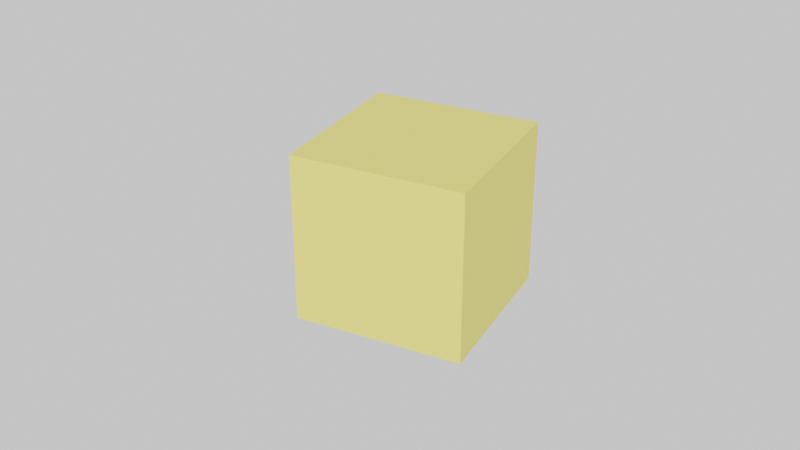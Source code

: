 # Source: icones.blend  (saved by Blender 4.5.91; exported with 4.5.12 LTS)
import bpy
from mathutils import Matrix  # noqa: F401  (used for matrix-valued properties, if any)

bpy.ops.wm.read_factory_settings(use_empty=True)
scene = bpy.context.scene
scene.name = 'Scene'

# ---- collections
col_collection = bpy.data.collections.new('Collection'); scene.collection.children.link(col_collection)

# ---- materials (node trees are filled in below, after node groups)
mat_material = bpy.data.materials.new('Material')
mat_material.alpha_threshold = 0.0
mat_material.roughness = 0.5
mat_material.line_color = (0.0, 0.0, 0.0, 1.0)
mat_material_001 = bpy.data.materials.new('Material.001')
mat_material_002 = bpy.data.materials.new('Material.002')
mat_material_003 = bpy.data.materials.new('Material.003')
mat_material_004 = bpy.data.materials.new('Material.004')

# ---- node groups
ng_smooth_by_angle = bpy.data.node_groups.new('Smooth by Angle', 'GeometryNodeTree')
_s = ng_smooth_by_angle.interface.new_socket(name='Mesh', in_out='OUTPUT', socket_type='NodeSocketGeometry')
_s = ng_smooth_by_angle.interface.new_socket(name='Mesh', in_out='INPUT', socket_type='NodeSocketGeometry')
_s = ng_smooth_by_angle.interface.new_socket(name='Angle', in_out='INPUT', socket_type='NodeSocketFloat')
_s.subtype = 'ANGLE'
_s.default_value = 0.5236
_s.min_value = 0.0
_s.max_value = 3.142
_s.description = 'Maximum face angle for smooth edges'
_s = ng_smooth_by_angle.interface.new_socket(name='Ignore Sharpness', in_out='INPUT', socket_type='NodeSocketBool')
_s.force_non_field = True
ng_smooth_by_angle.description = 'Set the sharpness of mesh edges based on the angle between the neighboring faces'
ng_smooth_by_angle.is_modifier = True
_N = ng_smooth_by_angle.nodes; _L = ng_smooth_by_angle.links
n0 = _N.new('GeometryNodeSetShadeSmooth'); n0.name = 'Set Shade Smooth'; n0.location = (120, -80)
n0.domain = 'EDGE'
n1 = _N.new('GeometryNodeSetShadeSmooth'); n1.name = 'Set Shade Smooth.001'; n1.location = (300, -80)
n2 = _N.new('NodeGroupOutput'); n2.name = 'Group Output'; n2.location = (480, -80)
n3 = _N.new('GeometryNodeInputMeshEdgeAngle'); n3.name = 'Edge Angle'; n3.location = (-440, -240)
n4 = _N.new('NodeGroupInput'); n4.name = 'Group Input'; n4.location = (-80, -80)
n5 = _N.new('GeometryNodeInputEdgeSmooth'); n5.name = 'Is Edge Smooth'; n5.location = (-260, -120)
n6 = _N.new('GeometryNodeInputShadeSmooth'); n6.name = 'Is Shade Smooth'; n6.location = (-440, -397)
n7 = _N.new('FunctionNodeCompare'); n7.name = 'Compare'; n7.location = (-260, -260)
n7.operation = 'LESS_EQUAL'
n7.inputs[6].default_value = (0.0, 0.0, 0.0, 0.0)
n7.inputs[7].default_value = (0.0, 0.0, 0.0, 0.0)
n8 = _N.new('FunctionNodeBooleanMath'); n8.name = 'Boolean Math.001'; n8.location = (-80, -260)
n9 = _N.new('NodeGroupInput'); n9.name = 'Group Input.001'; n9.location = (-440, -329)
n10 = _N.new('NodeGroupInput'); n10.name = 'Group Input.002'; n10.location = (-259, -189)
n11 = _N.new('FunctionNodeBooleanMath'); n11.name = 'Boolean Math'; n11.location = (-80, -149)
n11.operation = 'OR'
n12 = _N.new('FunctionNodeBooleanMath'); n12.name = 'Boolean Math.002'; n12.location = (-260, -380)
n12.operation = 'OR'
n13 = _N.new('NodeGroupInput'); n13.name = 'Group Input.003'; n13.location = (-440, -460)
_L.new(n3.outputs[0], n7.inputs[0])
_L.new(n1.outputs[0], n2.inputs[0])
_L.new(n9.outputs[1], n7.inputs[1])
_L.new(n7.outputs[0], n8.inputs[0])
_L.new(n4.outputs[0], n0.inputs[0])
_L.new(n0.outputs[0], n1.inputs[0])
_L.new(n8.outputs[0], n0.inputs[2])
_L.new(n10.outputs[2], n11.inputs[1])
_L.new(n5.outputs[0], n11.inputs[0])
_L.new(n11.outputs[0], n0.inputs[1])
_L.new(n13.outputs[2], n12.inputs[1])
_L.new(n6.outputs[0], n12.inputs[0])
_L.new(n12.outputs[0], n8.inputs[1])
n2.is_active_output = True

# ---- material node trees
mat_material.use_nodes = True; mat_material.node_tree.nodes.clear()
_N = mat_material.node_tree.nodes; _L = mat_material.node_tree.links
n0 = _N.new('ShaderNodeOutputMaterial'); n0.name = 'Material Output'; n0.location = (200, 100)
n1 = _N.new('ShaderNodeBsdfPrincipled'); n1.name = 'Principled BSDF'; n1.location = (-200, 100)
n1.inputs[0].default_value = (1.0, 1.0, 0.0, 1.0)
n1.inputs[3].default_value = 1.45
_L.new(n1.outputs[0], n0.inputs[0])
n0.is_active_output = True
mat_material_001.use_nodes = True; mat_material_001.node_tree.nodes.clear()
_N = mat_material_001.node_tree.nodes; _L = mat_material_001.node_tree.links
n0 = _N.new('ShaderNodeBsdfPrincipled'); n0.name = 'Principled BSDF'; n0.location = (-200, 100)
n0.inputs[0].default_value = (0.0, 1.0, 0.0, 1.0)
n1 = _N.new('ShaderNodeOutputMaterial'); n1.name = 'Material Output'; n1.location = (200, 100)
_L.new(n0.outputs[0], n1.inputs[0])
n1.is_active_output = True
mat_material_002.use_nodes = True; mat_material_002.node_tree.nodes.clear()
_N = mat_material_002.node_tree.nodes; _L = mat_material_002.node_tree.links
n0 = _N.new('ShaderNodeBsdfPrincipled'); n0.name = 'Principled BSDF'; n0.location = (-200, 100)
n0.inputs[0].default_value = (0.0, 0.0, 1.0, 1.0)
n1 = _N.new('ShaderNodeOutputMaterial'); n1.name = 'Material Output'; n1.location = (200, 100)
_L.new(n0.outputs[0], n1.inputs[0])
n1.is_active_output = True
mat_material_003.use_nodes = True; mat_material_003.node_tree.nodes.clear()
_N = mat_material_003.node_tree.nodes; _L = mat_material_003.node_tree.links
n0 = _N.new('ShaderNodeBsdfPrincipled'); n0.name = 'Principled BSDF'; n0.location = (-200, 100)
n0.inputs[0].default_value = (1.0, 0.5, 0.0, 1.0)
n1 = _N.new('ShaderNodeOutputMaterial'); n1.name = 'Material Output'; n1.location = (200, 100)
_L.new(n0.outputs[0], n1.inputs[0])
n1.is_active_output = True
mat_material_004.use_nodes = True; mat_material_004.node_tree.nodes.clear()
_N = mat_material_004.node_tree.nodes; _L = mat_material_004.node_tree.links
n0 = _N.new('ShaderNodeBsdfPrincipled'); n0.name = 'Principled BSDF'; n0.location = (-200, 100)
n0.inputs[0].default_value = (1.0, 0.0, 0.0, 1.0)
n1 = _N.new('ShaderNodeOutputMaterial'); n1.name = 'Material Output'; n1.location = (200, 100)
_L.new(n0.outputs[0], n1.inputs[0])
n1.is_active_output = True

# ---- world
world_world = bpy.data.worlds.new('World'); scene.world = world_world
world_world.use_nodes = True; world_world.node_tree.nodes.clear()
_N = world_world.node_tree.nodes; _L = world_world.node_tree.links
n0 = _N.new('ShaderNodeOutputWorld'); n0.name = 'World Output'; n0.location = (200, 100)
n1 = _N.new('ShaderNodeBackground'); n1.name = 'Background'; n1.location = (-200, 100)
n2 = _N.new('ShaderNodeRGB'); n2.name = 'RGB'; n2.location = (-390, 80)
n2.outputs[0].default_value = (1.0, 1.0, 1.0, 1.0)
_L.new(n1.outputs[0], n0.inputs[0])
_L.new(n2.outputs[0], n1.inputs[0])
n0.is_active_output = True
world_world.color = (0.05088, 0.05088, 0.05088)
world_world.sun_shadow_jitter_overblur = 0.0

# ---- cameras
cam_camera_001 = bpy.data.cameras.new('Camera.001')

# ---- lights
light_sun = bpy.data.lights.new('Sun', 'SUN')
light_sun.energy = 2.28

# ---- meshes
me_cube = bpy.data.meshes.new('Cube')
me_cube.from_pydata([(1.0, 1.0, 1.0), (1.0, 1.0, -1.0), (1.0, -1.0, 1.0), (1.0, -1.0, -1.0), (-1.0, 1.0, 1.0), (-1.0, 1.0, -1.0), (-1.0, -1.0, 1.0), (-1.0, -1.0, -1.0)], [], [(0, 4, 6, 2), (3, 2, 6, 7), (7, 6, 4, 5), (5, 1, 3, 7), (1, 0, 2, 3), (5, 4, 0, 1)])
_uv = me_cube.uv_layers.new(name='UVMap')
_uv.uv.foreach_set('vector', [0.625, 0.5, 0.875, 0.5, 0.875, 0.75, 0.625, 0.75, 0.375, 0.75, 0.625, 0.75, 0.625, 1.0, 0.375, 1.0, 0.375, 0.0, 0.625, 0.0, 0.625, 0.25, 0.375, 0.25, 0.125, 0.5, 0.375, 0.5, 0.375, 0.75, 0.125, 0.75, 0.375, 0.5, 0.625, 0.5, 0.625, 0.75, 0.375, 0.75, 0.375, 0.25, 0.625, 0.25, 0.625, 0.5, 0.375, 0.5])
me_cube.materials.append(mat_material)
me_cube.use_mirror_vertex_groups = False
me_cube.update()
me_cube_001 = bpy.data.meshes.new('Cube.001')
me_cube_001.from_pydata([(-1.076, -0.8926, -1.086), (-1.021, -0.8488, -0.9238), (-1.101, -0.7228, -1.09), (-1.055, -0.6745, -0.9183), (-0.8932, -0.8952, -1.133), (-0.818, -0.8601, -0.9648), (-0.9284, -0.7239, -1.144), (-0.9736, -0.8022, -0.5702), (-1.082, -0.9078, -0.2472), (-1.011, -0.627, -0.552), (-1.144, -0.7188, -0.2181), (-0.764, -0.8137, -0.6109), (-0.8688, -0.9093, -0.2913), (-1.096, -0.397, -1.105), (-1.048, -0.3485, -0.9325), (-0.9537, -0.06171, -1.107), (-0.8937, -0.01239, -0.9433), (-0.9241, -0.3981, -1.157), (-0.7801, -0.0628, -1.157), (-1.009, -0.3011, -0.5566), (-1.135, -0.3781, -0.2041), (-0.8547, 0.03332, -0.6153), (-0.9559, -0.04242, -0.2991), (-0.5556, -0.8977, -1.177), (-0.4823, -0.8601, -0.9948), (-0.5885, -0.7363, -1.188), (-0.235, -0.8977, -1.117), (-0.163, -0.8601, -0.9205), (-0.2677, -0.7363, -1.132), (-0.3262, -0.8137, -0.6233), (-0.4229, -0.9189, -0.3206), (-0.02218, -0.8137, -0.4909), (-0.0423, -0.9189, -0.1535), (-0.6441, -0.4235, -1.188), (-0.501, -0.08821, -1.179), (-0.3234, -0.4558, -1.13), (-0.2333, -0.1332, -1.129), (-1.129, -1.099, 0.04301), (-1.224, -1.17, 0.3764), (-1.225, -0.9175, 0.07142), (-1.307, -0.9962, 0.4026), (-0.9414, -1.08, -0.005662), (-1.014, -1.182, 0.3225), (-1.195, -1.119, 0.7056), (-1.157, -1.07, 0.8654), (-1.274, -0.945, 0.7149), (-1.235, -0.8897, 0.8795), (-0.9881, -1.131, 0.6526), (-0.9678, -1.067, 0.8268), (-1.036, -0.8825, 0.8446), (-1.301, -0.5917, 0.115), (-1.379, -0.6704, 0.4306), (-1.172, -0.2564, 0.1056), (-1.346, -0.3405, 0.4273), (-1.338, -0.6192, 0.7187), (-1.298, -0.5632, 0.8811), (-1.206, -0.2839, 0.7002), (-1.155, -0.2272, 0.869), (-1.122, -0.536, 0.8489), (-0.9753, -0.2009, 0.8512), (-0.5777, -1.069, -0.04962), (-0.6046, -1.18, 0.2605), (-0.1907, -1.069, 0.03574), (-0.2532, -1.179, 0.3268), (-0.6015, -1.131, 0.5964), (-0.6115, -1.067, 0.7851), (-0.6813, -0.8825, 0.7961), (-0.28, -1.131, 0.6552), (-0.2894, -1.067, 0.8506), (-0.3598, -0.8825, 0.8563), (-0.7396, -0.5165, 0.806), (-0.5844, -0.1524, 0.8031), (-0.4171, -0.5165, 0.8476), (-0.1857, -0.1524, 0.8728), (-0.6827, 0.2801, -1.18), (-0.6271, 0.3282, -1.005), (-0.5509, 0.6144, -1.179), (-0.5293, 0.6596, -1.006), (-0.5127, 0.279, -1.176), (-0.3929, 0.6133, -1.175), (-0.6126, 0.371, -0.6826), (-0.7034, 0.2979, -0.3678), (-0.5299, 0.6998, -0.6826), (-0.5525, 0.625, -0.369), (-0.6174, 0.9317, -1.18), (-0.6048, 0.9757, -1.007), (-0.678, 1.094, -1.176), (-0.6582, 1.142, -1.007), (-0.4586, 0.9306, -1.184), (-0.5117, 1.099, -1.177), (-0.4909, 1.152, -1.001), (-0.599, 1.015, -0.6821), (-0.5995, 0.9188, -0.3631), (-0.6424, 1.183, -0.6823), (-0.6671, 1.087, -0.3646), (-0.4912, 1.191, -0.6787), (-0.5211, 1.106, -0.3511), (-0.2484, 0.2536, -1.113), (-0.1379, 0.5879, -1.088), (0.005213, 0.2086, -1.006), (0.1629, 0.5556, -0.9512), (-0.1446, 0.9173, -1.121), (-0.202, 1.095, -1.117), (-0.1832, 1.151, -0.9369), (0.1495, 0.9158, -1.002), (0.09079, 1.093, -0.9919), (0.1113, 1.149, -0.8154), (-0.1897, 1.189, -0.6219), (-0.2622, 1.088, -0.2923), (0.1111, 1.188, -0.4916), (-0.005541, 1.081, -0.1863), (-0.9346, 0.08542, 0.01917), (-1.168, -0.002265, 0.4036), (-0.7759, 0.4197, -0.004947), (-0.9737, 0.3316, 0.3832), (-0.9802, 0.05793, 0.6448), (-0.8998, 0.1136, 0.7964), (-0.82, 0.3922, 0.6403), (-0.7718, 0.4479, 0.7992), (-0.7137, 0.141, 0.7925), (-0.5748, 0.4753, 0.7957), (-0.7942, 0.737, -0.02971), (-0.936, 0.6531, 0.3395), (-0.84, 0.8953, -0.03855), (-0.9671, 0.8215, 0.3279), (-0.6432, 0.9388, -0.0585), (-0.7785, 0.8331, 0.296), (-0.854, 0.7095, 0.6178), (-0.8073, 0.7647, 0.7974), (-0.8975, 0.8758, 0.6093), (-0.8635, 0.9177, 0.7903), (-0.5994, 0.7732, 0.8043), (-0.7207, 0.8874, 0.5961), (-0.6839, 0.9291, 0.7822), (-0.3237, 0.1893, 0.8336), (-0.1704, 0.4955, 0.8768), (0.03743, 0.1892, 1.005), (0.1352, 0.4955, 0.9917), (-0.3482, 0.947, -0.01567), (-0.4835, 0.83, 0.2725), (-0.1121, 0.9366, 0.069), (-0.157, 0.8308, 0.3302), (-0.2779, 0.7735, 0.8802), (-0.4096, 0.8866, 0.6513), (-0.3612, 0.9294, 0.8478), (0.02771, 0.7735, 0.9949), (-0.09423, 0.8879, 0.781), (-0.0538, 0.9294, 0.9647), (0.07066, -0.8977, -0.9925), (0.1422, -0.8601, -0.8014), (0.03745, -0.7363, -1.003), (0.3682, -0.8977, -0.8685), (0.4384, -0.8601, -0.6832), (0.3365, -0.7363, -0.8839), (0.2783, -0.8137, -0.376), (0.2388, -0.9189, -0.05926), (0.5733, -0.8148, -0.3559), (0.4906, -0.9224, -0.006369), (-0.0193, -0.4558, -0.9976), (0.05841, -0.1547, -1.012), (0.2761, -0.4558, -0.8665), (0.4003, -0.1444, -0.8562), (0.6781, -0.8977, -0.8404), (0.7521, -0.8601, -0.6749), (0.6459, -0.7363, -0.8547), (0.853, -0.8903, -0.8728), (0.9155, -0.8488, -0.7169), (0.8368, -0.7242, -0.8783), (0.9068, -0.6745, -0.7243), (0.8197, -0.8125, -0.3873), (0.7161, -0.9126, -0.01425), (0.974, -0.8012, -0.4209), (0.8468, -0.874, -0.04585), (0.9659, -0.627, -0.4353), (0.8329, -0.7055, -0.05798), (0.6467, -0.4218, -0.8727), (0.7873, -0.08656, -0.8774), (0.8391, -0.3983, -0.8982), (0.9111, -0.3485, -0.7486), (0.9814, -0.06312, -0.9196), (1.065, -0.01243, -0.7785), (0.9702, -0.3011, -0.4743), (0.8527, -0.3781, -0.1264), (1.106, 0.03308, -0.4891), (1.008, -0.04242, -0.1804), (0.139, -1.069, 0.154), (0.05097, -1.179, 0.4578), (0.3747, -1.069, 0.2547), (0.3164, -1.179, 0.5739), (0.02406, -1.131, 0.7872), (0.01555, -1.067, 0.9733), (-0.05486, -0.8825, 0.9856), (0.3141, -1.131, 0.9166), (0.2971, -1.067, 1.098), (0.2308, -0.8825, 1.103), (-0.0988, -0.5165, 0.9857), (0.142, -0.1843, 1.017), (0.2526, -0.5538, 1.124), (0.4058, -0.2186, 1.127), (0.6561, -1.079, 0.277), (0.5653, -1.179, 0.598), (0.7993, -1.057, 0.2455), (0.7233, -1.168, 0.5674), (0.7438, -0.8912, 0.2496), (0.6695, -0.995, 0.5692), (0.5904, -1.131, 0.9328), (0.6031, -1.073, 1.112), (0.5595, -0.8943, 1.122), (0.7489, -1.119, 0.8959), (0.7611, -1.063, 1.068), (0.6957, -0.945, 0.8986), (0.7069, -0.8914, 1.093), (0.6859, -0.5917, 0.2245), (0.6085, -0.6704, 0.5289), (0.8179, -0.2564, 0.1511), (0.6415, -0.3405, 0.5258), (0.4961, -0.5683, 1.159), (0.6386, -0.2324, 1.138), (0.6282, -0.6192, 0.9447), (0.6407, -0.5652, 1.144), (0.7579, -0.2839, 0.9101), (0.7884, -0.2291, 1.095), (0.287, 0.187, -0.8822), (0.4644, 0.5556, -0.8403), (0.6396, 0.1974, -0.8684), (0.7857, 0.5556, -0.858), (0.4446, 0.9158, -0.87), (0.3882, 1.093, -0.8677), (0.4066, 1.149, -0.6861), (0.7574, 0.9158, -0.859), (0.6992, 1.093, -0.8503), (0.7195, 1.149, -0.6752), (0.4061, 1.188, -0.3596), (0.2913, 1.081, -0.05489), (0.7429, 1.191, -0.3557), (0.6545, 1.088, -0.04459), (1.031, 0.2553, -0.9447), (1.175, 0.5895, -0.9616), (1.234, 0.2787, -0.9727), (1.314, 0.3281, -0.8123), (1.369, 0.613, -0.9853), (1.412, 0.6594, -0.8178), (1.329, 0.3708, -0.4944), (1.237, 0.2976, -0.1797), (1.414, 0.7, -0.4944), (1.353, 0.6319, -0.1766), (1.105, 0.9176, -0.9497), (1.046, 1.095, -0.9309), (1.075, 1.152, -0.768), (1.302, 0.9303, -0.9793), (1.336, 0.9755, -0.8144), (1.231, 1.096, -0.9675), (1.26, 1.142, -0.8058), (1.105, 1.196, -0.4511), (1.037, 1.107, -0.1187), (1.345, 1.017, -0.4925), (1.285, 0.9481, -0.1634), (1.281, 1.185, -0.4845), (1.204, 1.124, -0.1545), (0.3779, 0.1574, 1.143), (0.4303, 0.4955, 1.124), (0.6503, 0.1232, 1.144), (0.7717, 0.4575, 1.129), (0.1527, 0.931, 0.1659), (0.1482, 0.8308, 0.4505), (0.4912, 0.9368, 0.2952), (0.4432, 0.8308, 0.5825), (0.327, 0.7735, 1.104), (0.209, 0.8879, 0.8865), (0.2439, 0.9294, 1.085), (0.6237, 0.7719, 1.146), (0.5143, 0.8879, 0.9536), (0.536, 0.9277, 1.148), (1.031, 0.08542, 0.1328), (0.8143, -0.002265, 0.4957), (1.181, 0.4197, 0.1441), (1.004, 0.3316, 0.4781), (0.8796, 0.1086, 1.078), (1.016, 0.4429, 1.054), (0.9717, 0.05793, 0.8473), (1.039, 0.1116, 1.021), (1.133, 0.3922, 0.8219), (1.155, 0.4459, 1.006), (0.8851, 0.9361, 0.2554), (0.7596, 0.8311, 0.5902), (1.135, 0.7621, 0.1823), (1.027, 0.6543, 0.5128), (1.061, 0.9354, 0.2074), (0.966, 0.8233, 0.5363), (0.9525, 0.7602, 1.092), (0.8318, 0.886, 0.9268), (0.8667, 0.922, 1.108), (1.088, 0.7094, 0.8518), (1.099, 0.7631, 1.04), (1.014, 0.8756, 0.8794), (1.029, 0.9245, 1.061)], [], [(0, 1, 3, 2), (0, 4, 5, 1), (0, 2, 6, 4), (7, 8, 10, 9), (7, 11, 12, 8), (13, 14, 16, 15), (13, 15, 18, 17), (19, 20, 22, 21), (23, 26, 27, 24), (23, 25, 28, 26), (29, 31, 32, 30), (33, 34, 36, 35), (4, 23, 24, 5), (4, 6, 25, 23), (11, 29, 30, 12), (17, 18, 34, 33), (2, 3, 14, 13), (2, 13, 17, 6), (25, 33, 35, 28), (9, 10, 20, 19), (1, 7, 9, 3), (1, 5, 11, 7), (14, 19, 21, 16), (24, 27, 31, 29), (3, 9, 19, 14), (5, 24, 29, 11), (6, 17, 33, 25), (37, 38, 40, 39), (37, 41, 42, 38), (43, 44, 46, 45), (43, 47, 48, 44), (48, 49, 46, 44), (50, 51, 53, 52), (54, 55, 57, 56), (58, 59, 57, 55), (60, 62, 63, 61), (64, 67, 68, 65), (68, 69, 66, 65), (72, 73, 71, 70), (41, 60, 61, 42), (47, 64, 65, 48), (65, 66, 49, 48), (70, 71, 59, 58), (39, 40, 51, 50), (45, 46, 55, 54), (49, 58, 55, 46), (69, 72, 70, 66), (38, 43, 45, 40), (38, 42, 47, 43), (51, 54, 56, 53), (61, 63, 67, 64), (40, 45, 54, 51), (42, 61, 64, 47), (66, 70, 58, 49), (74, 75, 77, 76), (74, 76, 79, 78), (80, 81, 83, 82), (84, 85, 87, 86), (87, 90, 89, 86), (84, 86, 89, 88), (91, 92, 94, 93), (94, 96, 95, 93), (97, 98, 100, 99), (103, 106, 105, 102), (101, 102, 105, 104), (108, 110, 109, 107), (78, 79, 98, 97), (90, 103, 102, 89), (88, 89, 102, 101), (96, 108, 107, 95), (76, 77, 85, 84), (76, 84, 88, 79), (98, 101, 104, 100), (82, 83, 92, 91), (75, 80, 82, 77), (85, 91, 93, 87), (93, 95, 90, 87), (107, 109, 106, 103), (77, 82, 91, 85), (95, 107, 103, 90), (79, 88, 101, 98), (111, 112, 114, 113), (115, 116, 118, 117), (119, 120, 118, 116), (121, 122, 124, 123), (124, 126, 125, 123), (127, 128, 130, 129), (130, 133, 132, 129), (131, 133, 130, 128), (136, 137, 135, 134), (139, 141, 140, 138), (144, 147, 146, 143), (145, 147, 144, 142), (134, 135, 120, 119), (126, 139, 138, 125), (133, 144, 143, 132), (142, 144, 133, 131), (113, 114, 122, 121), (117, 118, 128, 127), (120, 131, 128, 118), (137, 145, 142, 135), (112, 115, 117, 114), (122, 127, 129, 124), (129, 132, 126, 124), (143, 146, 141, 139), (114, 117, 127, 122), (132, 143, 139, 126), (135, 142, 131, 120), (148, 151, 152, 149), (148, 150, 153, 151), (154, 156, 157, 155), (158, 159, 161, 160), (167, 168, 166, 165), (162, 165, 166, 163), (162, 164, 167, 165), (173, 174, 172, 171), (169, 171, 172, 170), (179, 180, 178, 177), (175, 176, 179, 177), (183, 184, 182, 181), (151, 162, 163, 152), (151, 153, 164, 162), (156, 169, 170, 157), (160, 161, 176, 175), (150, 158, 160, 153), (177, 178, 168, 167), (164, 175, 177, 167), (181, 182, 174, 173), (149, 152, 156, 154), (168, 173, 171, 166), (163, 166, 171, 169), (180, 183, 181, 178), (178, 181, 173, 168), (152, 163, 169, 156), (153, 160, 175, 164), (185, 187, 188, 186), (189, 192, 193, 190), (193, 194, 191, 190), (197, 198, 196, 195), (203, 204, 202, 201), (199, 201, 202, 200), (210, 211, 209, 208), (205, 208, 209, 206), (209, 211, 207, 206), (214, 215, 213, 212), (220, 221, 219, 218), (219, 221, 217, 216), (187, 199, 200, 188), (192, 205, 206, 193), (206, 207, 194, 193), (216, 217, 198, 197), (212, 213, 204, 203), (194, 197, 195, 191), (218, 219, 211, 210), (211, 219, 216, 207), (186, 188, 192, 189), (204, 210, 208, 202), (200, 202, 208, 205), (215, 220, 218, 213), (213, 218, 210, 204), (188, 200, 205, 192), (207, 216, 197, 194), (222, 223, 225, 224), (228, 231, 230, 227), (226, 227, 230, 229), (233, 235, 234, 232), (240, 241, 239, 238), (236, 237, 240, 238), (244, 245, 243, 242), (251, 252, 250, 249), (248, 252, 251, 247), (246, 247, 251, 249), (257, 258, 256, 255), (254, 258, 257, 253), (224, 225, 237, 236), (231, 248, 247, 230), (229, 230, 247, 246), (235, 254, 253, 234), (223, 226, 229, 225), (249, 250, 241, 240), (237, 246, 249, 240), (255, 256, 245, 244), (232, 234, 231, 228), (241, 244, 242, 239), (252, 257, 255, 250), (253, 257, 252, 248), (250, 255, 244, 241), (234, 253, 248, 231), (225, 229, 246, 237), (261, 262, 260, 259), (264, 266, 265, 263), (269, 272, 271, 268), (270, 272, 269, 267), (275, 276, 274, 273), (281, 282, 280, 279), (280, 282, 278, 277), (287, 288, 286, 285), (284, 288, 287, 283), (294, 295, 293, 292), (291, 295, 294, 290), (293, 295, 291, 289), (277, 278, 262, 261), (266, 284, 283, 265), (272, 291, 290, 271), (289, 291, 272, 270), (285, 286, 276, 275), (262, 270, 267, 260), (292, 293, 282, 281), (282, 293, 289, 278), (268, 271, 266, 264), (276, 281, 279, 274), (288, 294, 292, 286), (290, 294, 288, 284), (286, 292, 281, 276), (271, 290, 284, 266), (278, 289, 270, 262), (26, 148, 149, 27), (26, 28, 150, 148), (31, 154, 155, 32), (35, 36, 159, 158), (27, 149, 154, 31), (28, 35, 158, 150), (62, 185, 186, 63), (67, 189, 190, 68), (190, 191, 69, 68), (195, 196, 73, 72), (63, 186, 189, 67), (191, 195, 72, 69), (99, 100, 223, 222), (106, 228, 227, 105), (104, 105, 227, 226), (110, 233, 232, 109), (109, 232, 228, 106), (100, 104, 226, 223), (259, 260, 137, 136), (141, 264, 263, 140), (147, 269, 268, 146), (267, 269, 147, 145), (146, 268, 264, 141), (260, 267, 145, 137), (15, 16, 75, 74), (15, 74, 78, 18), (34, 97, 99, 36), (21, 22, 81, 80), (16, 21, 80, 75), (18, 78, 97, 34), (159, 222, 224, 161), (238, 239, 180, 179), (176, 236, 238, 179), (242, 243, 184, 183), (239, 242, 183, 180), (161, 224, 236, 176), (52, 53, 112, 111), (56, 57, 116, 115), (59, 119, 116, 57), (73, 136, 134, 71), (53, 56, 115, 112), (71, 134, 119, 59), (273, 274, 215, 214), (198, 261, 259, 196), (279, 280, 221, 220), (221, 280, 277, 217), (274, 279, 220, 215), (217, 277, 261, 198), (8, 37, 39, 10), (8, 12, 41, 37), (20, 50, 52, 22), (30, 32, 62, 60), (10, 39, 50, 20), (12, 30, 60, 41), (81, 111, 113, 83), (92, 121, 123, 94), (123, 125, 96, 94), (138, 140, 110, 108), (83, 113, 121, 92), (125, 138, 108, 96), (155, 157, 187, 185), (174, 203, 201, 172), (170, 172, 201, 199), (184, 214, 212, 182), (182, 212, 203, 174), (157, 170, 199, 187), (263, 265, 235, 233), (245, 275, 273, 243), (258, 287, 285, 256), (283, 287, 258, 254), (256, 285, 275, 245), (265, 283, 254, 235), (22, 52, 111, 81), (243, 273, 214, 184), (32, 155, 185, 62), (140, 263, 233, 110), (36, 99, 222, 159), (196, 259, 136, 73)])
me_cube_001.polygons.foreach_set('use_smooth', [True] * 294)
me_cube_001.materials.append(mat_material)
me_cube_001.use_mirror_vertex_groups = False
me_cube_001.update()
me_plane = bpy.data.meshes.new('Plane')
me_plane.from_pydata([(-1.0, -1.0, 0.0), (1.0, -1.0, 0.0), (-1.0, 1.0, 0.0), (1.0, 1.0, 0.0)], [], [(0, 1, 3, 2)])
_uv = me_plane.uv_layers.new(name='UVMap')
_uv.uv.foreach_set('vector', [0.0, 0.0, 1.0, 0.0, 1.0, 1.0, 0.0, 1.0])
me_plane.materials.append(mat_material_001)
me_plane.update()
me_plane_001 = bpy.data.meshes.new('Plane.001')
me_plane_001.from_pydata([(-1.0, -1.0, 0.0), (1.0, -1.0, 0.0), (-1.0, 1.0, 0.0), (1.0, 1.0, 0.0)], [], [(0, 1, 3, 2)])
_uv = me_plane_001.uv_layers.new(name='UVMap')
_uv.uv.foreach_set('vector', [0.0, 0.0, 1.0, 0.0, 1.0, 1.0, 0.0, 1.0])
me_plane_001.materials.append(mat_material_001)
me_plane_001.update()
me_plane_002 = bpy.data.meshes.new('Plane.002')
me_plane_002.from_pydata([(-1.0, -1.0, 0.0), (1.0, -1.0, 0.0), (-1.0, 1.0, 0.0), (1.0, 1.0, 0.0)], [], [(0, 1, 3, 2)])
_uv = me_plane_002.uv_layers.new(name='UVMap')
_uv.uv.foreach_set('vector', [0.0, 0.0, 1.0, 0.0, 1.0, 1.0, 0.0, 1.0])
me_plane_002.materials.append(mat_material_001)
me_plane_002.update()
me_cube_002 = bpy.data.meshes.new('Cube.002')
me_cube_002.from_pydata([(-1.157, -1.07, 0.8654), (-1.235, -0.8897, 0.8795), (-0.9678, -1.067, 0.8268), (-1.036, -0.8825, 0.8446), (-1.298, -0.5632, 0.8811), (-1.155, -0.2272, 0.869), (-1.122, -0.536, 0.8489), (-0.9753, -0.2009, 0.8512), (-0.6115, -1.067, 0.7851), (-0.6813, -0.8825, 0.7961), (-0.2894, -1.067, 0.8506), (-0.3598, -0.8825, 0.8563), (-0.7396, -0.5165, 0.806), (-0.5844, -0.1524, 0.8031), (-0.4171, -0.5165, 0.8476), (-0.1857, -0.1524, 0.8728), (-0.8998, 0.1136, 0.7964), (-0.7718, 0.4479, 0.7992), (-0.7137, 0.141, 0.7925), (-0.5748, 0.4753, 0.7957), (-0.8073, 0.7647, 0.7974), (-0.8635, 0.9177, 0.7903), (-0.5994, 0.7732, 0.8043), (-0.6839, 0.9291, 0.7822), (-0.3237, 0.1893, 0.8336), (-0.1704, 0.4955, 0.8768), (0.03743, 0.1892, 1.005), (0.1352, 0.4955, 0.9917), (-0.2779, 0.7735, 0.8802), (-0.3612, 0.9294, 0.8478), (0.02771, 0.7735, 0.9949), (-0.0538, 0.9294, 0.9647), (0.01555, -1.067, 0.9733), (-0.05486, -0.8825, 0.9856), (0.2971, -1.067, 1.098), (0.2308, -0.8825, 1.103), (-0.0988, -0.5165, 0.9857), (0.142, -0.1843, 1.017), (0.2526, -0.5538, 1.124), (0.4058, -0.2186, 1.127), (0.6031, -1.073, 1.112), (0.5595, -0.8943, 1.122), (0.7611, -1.063, 1.068), (0.7069, -0.8914, 1.093), (0.4961, -0.5683, 1.159), (0.6386, -0.2324, 1.138), (0.6407, -0.5652, 1.144), (0.7884, -0.2291, 1.095), (0.3779, 0.1574, 1.143), (0.4303, 0.4955, 1.124), (0.6503, 0.1232, 1.144), (0.7717, 0.4575, 1.129), (0.327, 0.7735, 1.104), (0.2439, 0.9294, 1.085), (0.6237, 0.7719, 1.146), (0.536, 0.9277, 1.148), (0.8796, 0.1086, 1.078), (1.016, 0.4429, 1.054), (1.039, 0.1116, 1.021), (1.155, 0.4459, 1.006), (0.9525, 0.7602, 1.092), (0.8667, 0.922, 1.108), (1.099, 0.7631, 1.04), (1.029, 0.9245, 1.061)], [], [(2, 3, 1, 0), (6, 7, 5, 4), (10, 11, 9, 8), (14, 15, 13, 12), (8, 9, 3, 2), (12, 13, 7, 6), (3, 6, 4, 1), (11, 14, 12, 9), (9, 12, 6, 3), (18, 19, 17, 16), (22, 23, 21, 20), (26, 27, 25, 24), (30, 31, 29, 28), (24, 25, 19, 18), (28, 29, 23, 22), (19, 22, 20, 17), (27, 30, 28, 25), (25, 28, 22, 19), (34, 35, 33, 32), (38, 39, 37, 36), (42, 43, 41, 40), (46, 47, 45, 44), (40, 41, 35, 34), (44, 45, 39, 38), (35, 38, 36, 33), (43, 46, 44, 41), (41, 44, 38, 35), (50, 51, 49, 48), (54, 55, 53, 52), (58, 59, 57, 56), (62, 63, 61, 60), (56, 57, 51, 50), (60, 61, 55, 54), (51, 54, 52, 49), (59, 62, 60, 57), (57, 60, 54, 51), (32, 33, 11, 10), (36, 37, 15, 14), (33, 36, 14, 11), (48, 49, 27, 26), (52, 53, 31, 30), (49, 52, 30, 27), (7, 18, 16, 5), (15, 26, 24, 13), (13, 24, 18, 7), (39, 50, 48, 37), (47, 58, 56, 45), (45, 56, 50, 39), (37, 48, 26, 15)])
me_cube_002.polygons.foreach_set('use_smooth', [True] * 49)
me_cube_002.materials.append(mat_material_002)
me_cube_002.use_mirror_vertex_groups = False
me_cube_002.update()
me_cube_003 = bpy.data.meshes.new('Cube.003')
me_cube_003.from_pydata([(-1.076, -0.8926, -1.086), (-1.101, -0.7228, -1.09), (-0.8932, -0.8952, -1.133), (-0.9284, -0.7239, -1.144), (-1.096, -0.397, -1.105), (-0.9537, -0.06171, -1.107), (-0.9241, -0.3981, -1.157), (-0.7801, -0.0628, -1.157), (-0.5556, -0.8977, -1.177), (-0.5885, -0.7363, -1.188), (-0.235, -0.8977, -1.117), (-0.2677, -0.7363, -1.132), (-0.6441, -0.4235, -1.188), (-0.501, -0.08821, -1.179), (-0.3234, -0.4558, -1.13), (-0.2333, -0.1332, -1.129), (-0.6827, 0.2801, -1.18), (-0.5509, 0.6144, -1.179), (-0.5127, 0.279, -1.176), (-0.3929, 0.6133, -1.175), (-0.6174, 0.9317, -1.18), (-0.678, 1.094, -1.176), (-0.4586, 0.9306, -1.184), (-0.5117, 1.099, -1.177), (-0.2484, 0.2536, -1.113), (-0.1379, 0.5879, -1.088), (0.005213, 0.2086, -1.006), (0.1629, 0.5556, -0.9512), (-0.1446, 0.9173, -1.121), (-0.202, 1.095, -1.117), (0.1495, 0.9158, -1.002), (0.09079, 1.093, -0.9919), (0.07066, -0.8977, -0.9925), (0.03745, -0.7363, -1.003), (0.3682, -0.8977, -0.8685), (0.3365, -0.7363, -0.8839), (-0.0193, -0.4558, -0.9976), (0.05841, -0.1547, -1.012), (0.2761, -0.4558, -0.8665), (0.4003, -0.1444, -0.8562), (0.6781, -0.8977, -0.8404), (0.6459, -0.7363, -0.8547), (0.853, -0.8903, -0.8728), (0.8368, -0.7242, -0.8783), (0.6467, -0.4218, -0.8727), (0.7873, -0.08656, -0.8774), (0.8391, -0.3983, -0.8982), (0.9814, -0.06312, -0.9196), (0.287, 0.187, -0.8822), (0.4644, 0.5556, -0.8403), (0.6396, 0.1974, -0.8684), (0.7857, 0.5556, -0.858), (0.4446, 0.9158, -0.87), (0.3882, 1.093, -0.8677), (0.7574, 0.9158, -0.859), (0.6992, 1.093, -0.8503), (1.031, 0.2553, -0.9447), (1.175, 0.5895, -0.9616), (1.234, 0.2787, -0.9727), (1.369, 0.613, -0.9853), (1.105, 0.9176, -0.9497), (1.046, 1.095, -0.9309), (1.302, 0.9303, -0.9793), (1.231, 1.096, -0.9675)], [], [(0, 1, 3, 2), (4, 5, 7, 6), (8, 9, 11, 10), (12, 13, 15, 14), (2, 3, 9, 8), (6, 7, 13, 12), (1, 4, 6, 3), (9, 12, 14, 11), (3, 6, 12, 9), (16, 17, 19, 18), (20, 21, 23, 22), (24, 25, 27, 26), (28, 29, 31, 30), (18, 19, 25, 24), (22, 23, 29, 28), (17, 20, 22, 19), (25, 28, 30, 27), (19, 22, 28, 25), (32, 33, 35, 34), (36, 37, 39, 38), (40, 41, 43, 42), (44, 45, 47, 46), (34, 35, 41, 40), (38, 39, 45, 44), (33, 36, 38, 35), (41, 44, 46, 43), (35, 38, 44, 41), (48, 49, 51, 50), (52, 53, 55, 54), (56, 57, 59, 58), (60, 61, 63, 62), (50, 51, 57, 56), (54, 55, 61, 60), (49, 52, 54, 51), (57, 60, 62, 59), (51, 54, 60, 57), (10, 11, 33, 32), (14, 15, 37, 36), (11, 14, 36, 33), (26, 27, 49, 48), (30, 31, 53, 52), (27, 30, 52, 49), (5, 16, 18, 7), (13, 24, 26, 15), (7, 18, 24, 13), (37, 48, 50, 39), (45, 56, 58, 47), (39, 50, 56, 45), (15, 26, 48, 37)])
me_cube_003.polygons.foreach_set('use_smooth', [True] * 49)
me_cube_003.materials.append(mat_material_003)
me_cube_003.use_mirror_vertex_groups = False
me_cube_003.update()
me_cube_004 = bpy.data.meshes.new('Cube.004')
me_cube_004.from_pydata([(-1.076, -0.8926, -1.086), (-1.021, -0.8488, -0.9238), (-1.101, -0.7228, -1.09), (-1.055, -0.6745, -0.9183), (-0.9736, -0.8022, -0.5702), (-1.082, -0.9078, -0.2472), (-1.011, -0.627, -0.552), (-1.144, -0.7188, -0.2181), (-1.096, -0.397, -1.105), (-1.048, -0.3485, -0.9325), (-0.9537, -0.06171, -1.107), (-0.8937, -0.01239, -0.9433), (-1.009, -0.3011, -0.5566), (-1.135, -0.3781, -0.2041), (-0.8547, 0.03332, -0.6153), (-0.9559, -0.04242, -0.2991), (-1.129, -1.099, 0.04301), (-1.224, -1.17, 0.3764), (-1.225, -0.9175, 0.07142), (-1.307, -0.9962, 0.4026), (-1.195, -1.119, 0.7056), (-1.157, -1.07, 0.8654), (-1.274, -0.945, 0.7149), (-1.235, -0.8897, 0.8795), (-1.301, -0.5917, 0.115), (-1.379, -0.6704, 0.4306), (-1.172, -0.2564, 0.1056), (-1.346, -0.3405, 0.4273), (-1.338, -0.6192, 0.7187), (-1.298, -0.5632, 0.8811), (-1.206, -0.2839, 0.7002), (-1.155, -0.2272, 0.869), (-0.6827, 0.2801, -1.18), (-0.6271, 0.3282, -1.005), (-0.5509, 0.6144, -1.179), (-0.5293, 0.6596, -1.006), (-0.6126, 0.371, -0.6826), (-0.7034, 0.2979, -0.3678), (-0.5299, 0.6998, -0.6826), (-0.5525, 0.625, -0.369), (-0.6174, 0.9317, -1.18), (-0.6048, 0.9757, -1.007), (-0.678, 1.094, -1.176), (-0.6582, 1.142, -1.007), (-0.599, 1.015, -0.6821), (-0.5995, 0.9188, -0.3631), (-0.6424, 1.183, -0.6823), (-0.6671, 1.087, -0.3646), (-0.9346, 0.08542, 0.01917), (-1.168, -0.002265, 0.4036), (-0.7759, 0.4197, -0.004947), (-0.9737, 0.3316, 0.3832), (-0.9802, 0.05793, 0.6448), (-0.8998, 0.1136, 0.7964), (-0.82, 0.3922, 0.6403), (-0.7718, 0.4479, 0.7992), (-0.7942, 0.737, -0.02971), (-0.936, 0.6531, 0.3395), (-0.84, 0.8953, -0.03855), (-0.9671, 0.8215, 0.3279), (-0.854, 0.7095, 0.6178), (-0.8073, 0.7647, 0.7974), (-0.8975, 0.8758, 0.6093), (-0.8635, 0.9177, 0.7903)], [], [(0, 1, 3, 2), (4, 5, 7, 6), (8, 9, 11, 10), (12, 13, 15, 14), (2, 3, 9, 8), (6, 7, 13, 12), (1, 4, 6, 3), (9, 12, 14, 11), (3, 6, 12, 9), (16, 17, 19, 18), (20, 21, 23, 22), (24, 25, 27, 26), (28, 29, 31, 30), (18, 19, 25, 24), (22, 23, 29, 28), (17, 20, 22, 19), (25, 28, 30, 27), (19, 22, 28, 25), (32, 33, 35, 34), (36, 37, 39, 38), (40, 41, 43, 42), (44, 45, 47, 46), (34, 35, 41, 40), (38, 39, 45, 44), (33, 36, 38, 35), (41, 44, 46, 43), (35, 38, 44, 41), (48, 49, 51, 50), (52, 53, 55, 54), (56, 57, 59, 58), (60, 61, 63, 62), (50, 51, 57, 56), (54, 55, 61, 60), (49, 52, 54, 51), (57, 60, 62, 59), (51, 54, 60, 57), (10, 11, 33, 32), (14, 15, 37, 36), (11, 14, 36, 33), (26, 27, 49, 48), (30, 31, 53, 52), (27, 30, 52, 49), (5, 16, 18, 7), (13, 24, 26, 15), (7, 18, 24, 13), (37, 48, 50, 39), (45, 56, 58, 47), (39, 50, 56, 45), (15, 26, 48, 37)])
me_cube_004.polygons.foreach_set('use_smooth', [True] * 49)
me_cube_004.materials.append(mat_material_003)
me_cube_004.use_mirror_vertex_groups = False
me_cube_004.update()
me_cube_005 = bpy.data.meshes.new('Cube.005')
me_cube_005.from_pydata([(-0.678, 1.094, -1.176), (-0.6582, 1.142, -1.007), (-0.5117, 1.099, -1.177), (-0.4909, 1.152, -1.001), (-0.6424, 1.183, -0.6823), (-0.6671, 1.087, -0.3646), (-0.4912, 1.191, -0.6787), (-0.5211, 1.106, -0.3511), (-0.202, 1.095, -1.117), (-0.1832, 1.151, -0.9369), (0.09079, 1.093, -0.9919), (0.1113, 1.149, -0.8154), (-0.1897, 1.189, -0.6219), (-0.2622, 1.088, -0.2923), (0.1111, 1.188, -0.4916), (-0.005541, 1.081, -0.1863), (-0.84, 0.8953, -0.03855), (-0.9671, 0.8215, 0.3279), (-0.6432, 0.9388, -0.0585), (-0.7785, 0.8331, 0.296), (-0.8975, 0.8758, 0.6093), (-0.8635, 0.9177, 0.7903), (-0.7207, 0.8874, 0.5961), (-0.6839, 0.9291, 0.7822), (-0.3482, 0.947, -0.01567), (-0.4835, 0.83, 0.2725), (-0.1121, 0.9366, 0.069), (-0.157, 0.8308, 0.3302), (-0.4096, 0.8866, 0.6513), (-0.3612, 0.9294, 0.8478), (-0.09423, 0.8879, 0.781), (-0.0538, 0.9294, 0.9647), (0.3882, 1.093, -0.8677), (0.4066, 1.149, -0.6861), (0.6992, 1.093, -0.8503), (0.7195, 1.149, -0.6752), (0.4061, 1.188, -0.3596), (0.2913, 1.081, -0.05489), (0.7429, 1.191, -0.3557), (0.6545, 1.088, -0.04459), (1.046, 1.095, -0.9309), (1.075, 1.152, -0.768), (1.231, 1.096, -0.9675), (1.26, 1.142, -0.8058), (1.105, 1.196, -0.4511), (1.037, 1.107, -0.1187), (1.281, 1.185, -0.4845), (1.204, 1.124, -0.1545), (0.1527, 0.931, 0.1659), (0.1482, 0.8308, 0.4505), (0.4912, 0.9368, 0.2952), (0.4432, 0.8308, 0.5825), (0.209, 0.8879, 0.8865), (0.2439, 0.9294, 1.085), (0.5143, 0.8879, 0.9536), (0.536, 0.9277, 1.148), (0.8851, 0.9361, 0.2554), (0.7596, 0.8311, 0.5902), (1.061, 0.9354, 0.2074), (0.966, 0.8233, 0.5363), (0.8318, 0.886, 0.9268), (0.8667, 0.922, 1.108), (1.014, 0.8756, 0.8794), (1.029, 0.9245, 1.061)], [], [(1, 3, 2, 0), (5, 7, 6, 4), (9, 11, 10, 8), (13, 15, 14, 12), (3, 9, 8, 2), (7, 13, 12, 6), (4, 6, 3, 1), (12, 14, 11, 9), (6, 12, 9, 3), (17, 19, 18, 16), (21, 23, 22, 20), (25, 27, 26, 24), (29, 31, 30, 28), (19, 25, 24, 18), (23, 29, 28, 22), (20, 22, 19, 17), (28, 30, 27, 25), (22, 28, 25, 19), (33, 35, 34, 32), (37, 39, 38, 36), (41, 43, 42, 40), (45, 47, 46, 44), (35, 41, 40, 34), (39, 45, 44, 38), (36, 38, 35, 33), (44, 46, 43, 41), (38, 44, 41, 35), (49, 51, 50, 48), (53, 55, 54, 52), (57, 59, 58, 56), (61, 63, 62, 60), (51, 57, 56, 50), (55, 61, 60, 54), (52, 54, 51, 49), (60, 62, 59, 57), (54, 60, 57, 51), (11, 33, 32, 10), (15, 37, 36, 14), (14, 36, 33, 11), (27, 49, 48, 26), (31, 53, 52, 30), (30, 52, 49, 27), (16, 18, 7, 5), (24, 26, 15, 13), (18, 24, 13, 7), (48, 50, 39, 37), (56, 58, 47, 45), (50, 56, 45, 39), (26, 48, 37, 15)])
me_cube_005.polygons.foreach_set('use_smooth', [True] * 49)
me_cube_005.materials.append(mat_material_003)
me_cube_005.use_mirror_vertex_groups = False
me_cube_005.update()
me_plane_003 = bpy.data.meshes.new('Plane.003')
me_plane_003.from_pydata([(-1.0, -1.0, 0.0), (1.0, -1.0, 0.0), (-1.0, 1.0, 0.0), (1.0, 1.0, 0.0), (-1.0, -1.0, 0.3268), (1.0, -1.0, 0.3268), (-1.0, 1.0, 0.3268), (1.0, 1.0, 0.3268)], [], [(0, 1, 3, 2), (4, 5, 7, 6)])
_uv = me_plane_003.uv_layers.new(name='UVMap')
_uv.uv.foreach_set('vector', [0.0, 0.0, 1.0, 0.0, 1.0, 1.0, 0.0, 1.0, 0.0, 0.0, 1.0, 0.0, 1.0, 1.0, 0.0, 1.0])
me_plane_003.materials.append(mat_material_004)
me_plane_003.update()

# ---- objects
ob_nominal = bpy.data.objects.new('nominal', me_cube)
ob_reel = bpy.data.objects.new('reel', me_cube_001)
ob_sun = bpy.data.objects.new('Sun', light_sun)
ob_rs1 = bpy.data.objects.new('RS1', me_plane)
ob_rs2 = bpy.data.objects.new('RS2', me_plane_001)
ob_rs3 = bpy.data.objects.new('RS3', me_plane_002)
ob_et = bpy.data.objects.new('ET', me_cube_002)
ob_er1 = bpy.data.objects.new('ER1', me_cube_003)
ob_er2 = bpy.data.objects.new('ER2', me_cube_004)
ob_er3 = bpy.data.objects.new('ER3', me_cube_005)
ob_zt = bpy.data.objects.new('ZT', me_plane_003)
ob_camera = bpy.data.objects.new('Camera', cam_camera_001)

# ---- transforms, parenting, visibility, modifiers, constraints
ob_nominal.location = (0.0, 0.0, 0.0)
ob_nominal.lock_rotations_4d = False
ob_nominal.empty_display_type = 'ARROWS'
ob_nominal.visible_shadow = False
ob_nominal.lineart.crease_threshold = 0.0
ob_reel.location = (0.0, 0.0, 0.0)
ob_reel.lock_rotations_4d = False
ob_reel.empty_display_type = 'ARROWS'
ob_reel.hide_render = True
ob_reel.visible_shadow = False
ob_reel.lineart.crease_threshold = 0.0
_m = ob_reel.modifiers.new('Smooth by Angle', 'NODES')
_m.node_group = ng_smooth_by_angle
_gi = [s.identifier for s in ng_smooth_by_angle.interface.items_tree if s.item_type == 'SOCKET' and s.in_out == 'INPUT']
_m[_gi[1]] = 0.7854  # Angle
_m.use_pin_to_last = True
_m.show_group_selector = False
ob_sun.location = (13.02, 0.0, 10.39)
ob_sun.rotation_euler = (1.049, 0.8046, -0.9433)
ob_rs1.location = (0.0, 0.0, -1.236)
ob_rs1.scale = (1.833, 1.833, 1.833)
ob_rs1.hide_render = True
ob_rs1.visible_shadow = False
ob_rs2.location = (-1.233, 1.49e-08, -0.3094)
ob_rs2.rotation_euler = (-0.0, 1.571, 0.0)
ob_rs2.scale = (1.833, 1.833, 1.833)
ob_rs2.hide_render = True
ob_rs2.visible_shadow = False
ob_rs3.location = (0.0, 1.224, -0.3316)
ob_rs3.rotation_euler = (1.571, -0.0, 0.0)
ob_rs3.scale = (1.833, 1.833, 1.833)
ob_rs3.hide_render = True
ob_rs3.visible_shadow = False
ob_et.location = (0.0, 0.0, 0.01)
ob_et.lock_rotations_4d = False
ob_et.empty_display_type = 'ARROWS'
ob_et.hide_render = True
ob_et.visible_shadow = False
ob_et.lineart.crease_threshold = 0.0
_m = ob_et.modifiers.new('Smooth by Angle', 'NODES')
_m.node_group = ng_smooth_by_angle
_gi = [s.identifier for s in ng_smooth_by_angle.interface.items_tree if s.item_type == 'SOCKET' and s.in_out == 'INPUT']
_m[_gi[1]] = 0.7854  # Angle
_m.use_pin_to_last = True
_m.show_group_selector = False
ob_er1.location = (0.0, 0.0, 0.0)
ob_er1.lock_rotations_4d = False
ob_er1.empty_display_type = 'ARROWS'
ob_er1.hide_render = True
ob_er1.visible_shadow = False
ob_er1.lineart.crease_threshold = 0.0
_m = ob_er1.modifiers.new('Smooth by Angle', 'NODES')
_m.node_group = ng_smooth_by_angle
_gi = [s.identifier for s in ng_smooth_by_angle.interface.items_tree if s.item_type == 'SOCKET' and s.in_out == 'INPUT']
_m[_gi[1]] = 0.7854  # Angle
_m.use_pin_to_last = True
_m.show_group_selector = False
ob_er2.location = (0.0, 0.0, 0.0)
ob_er2.lock_rotations_4d = False
ob_er2.empty_display_type = 'ARROWS'
ob_er2.hide_render = True
ob_er2.visible_shadow = False
ob_er2.lineart.crease_threshold = 0.0
_m = ob_er2.modifiers.new('Smooth by Angle', 'NODES')
_m.node_group = ng_smooth_by_angle
_gi = [s.identifier for s in ng_smooth_by_angle.interface.items_tree if s.item_type == 'SOCKET' and s.in_out == 'INPUT']
_m[_gi[1]] = 0.7854  # Angle
_m.use_pin_to_last = True
_m.show_group_selector = False
ob_er3.location = (0.0, 0.0, 0.0)
ob_er3.lock_rotations_4d = False
ob_er3.empty_display_type = 'ARROWS'
ob_er3.hide_render = True
ob_er3.visible_shadow = False
ob_er3.lineart.crease_threshold = 0.0
_m = ob_er3.modifiers.new('Smooth by Angle', 'NODES')
_m.node_group = ng_smooth_by_angle
_gi = [s.identifier for s in ng_smooth_by_angle.interface.items_tree if s.item_type == 'SOCKET' and s.in_out == 'INPUT']
_m[_gi[1]] = 0.7854  # Angle
_m.use_pin_to_last = True
_m.show_group_selector = False
ob_zt.location = (0.0, 0.0, 0.7042)
ob_zt.scale = (1.64, 1.64, 1.64)
ob_zt.hide_render = True
ob_zt.visible_shadow = False
ob_camera.location = (4.777, -9.881, 5.764)
ob_camera.rotation_euler = (1.083, -5.56e-07, 0.4677)

# ---- collection membership
col_collection.objects.link(ob_nominal)
col_collection.objects.link(ob_reel)
col_collection.objects.link(ob_sun)
col_collection.objects.link(ob_rs1)
col_collection.objects.link(ob_rs2)
col_collection.objects.link(ob_rs3)
col_collection.objects.link(ob_et)
col_collection.objects.link(ob_er1)
col_collection.objects.link(ob_er2)
col_collection.objects.link(ob_er3)
col_collection.objects.link(ob_zt)
col_collection.objects.link(ob_camera)

# ---- scene / render settings (as saved in the file)
scene.camera = ob_camera
scene.frame_start = 1; scene.frame_end = 250; scene.frame_set(1)
scene.render.engine = 'BLENDER_EEVEE_NEXT'
scene.render.resolution_percentage = 20
scene.render.use_freestyle = True
scene.eevee.taa_render_samples = 1
bpy.context.view_layer.update()
